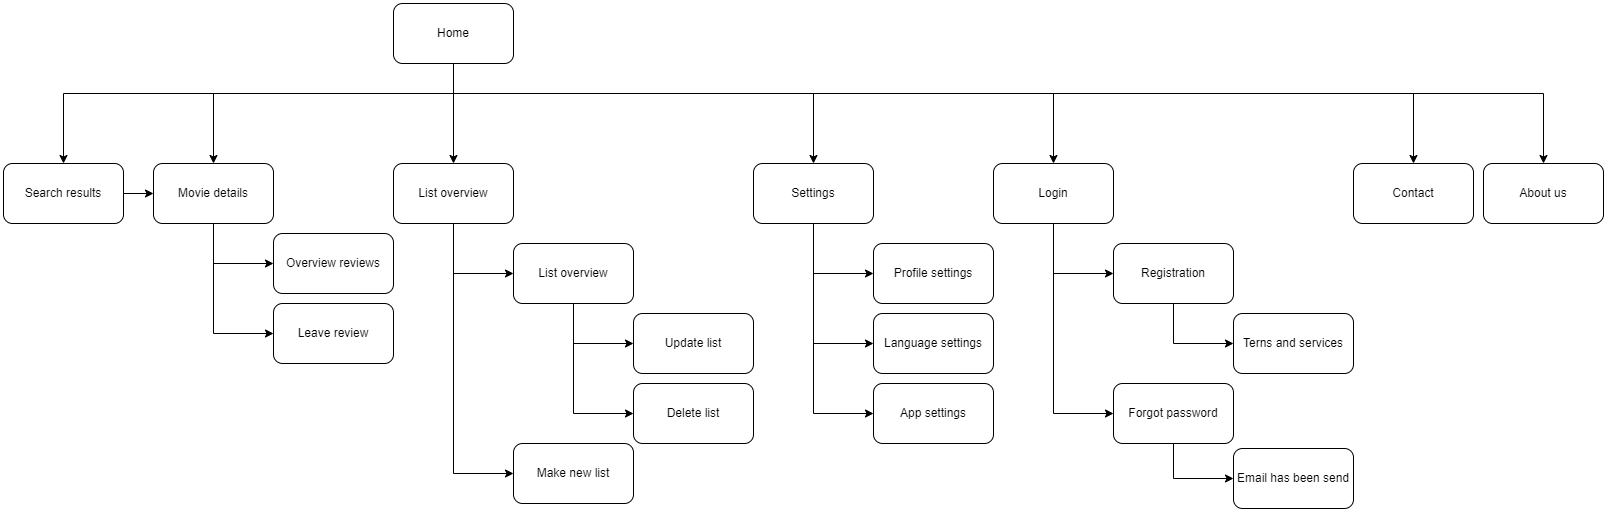

The diagram above was exported from draw.io. Its source (the exported page's mxGraphModel, read from the mxfile embedded in the PNG):
<mxGraphModel dx="1847" dy="759" grid="1" gridSize="10" guides="1" tooltips="1" connect="1" arrows="1" fold="1" page="1" pageScale="1" pageWidth="827" pageHeight="1169" math="0" shadow="0">
  <root>
    <mxCell id="0" />
    <mxCell id="1" parent="0" />
    <mxCell id="3z10bNuEV8qIHBSnkdf1-3" value="" style="edgeStyle=orthogonalEdgeStyle;rounded=0;orthogonalLoop=1;jettySize=auto;html=1;entryX=0.5;entryY=0;entryDx=0;entryDy=0;" edge="1" parent="1" source="3z10bNuEV8qIHBSnkdf1-1" target="3z10bNuEV8qIHBSnkdf1-2">
      <mxGeometry relative="1" as="geometry">
        <Array as="points">
          <mxPoint x="300" y="200" />
          <mxPoint x="60" y="200" />
        </Array>
      </mxGeometry>
    </mxCell>
    <mxCell id="3z10bNuEV8qIHBSnkdf1-5" value="" style="edgeStyle=orthogonalEdgeStyle;rounded=0;orthogonalLoop=1;jettySize=auto;html=1;" edge="1" parent="1" source="3z10bNuEV8qIHBSnkdf1-1" target="3z10bNuEV8qIHBSnkdf1-4">
      <mxGeometry relative="1" as="geometry" />
    </mxCell>
    <mxCell id="3z10bNuEV8qIHBSnkdf1-25" style="edgeStyle=orthogonalEdgeStyle;rounded=0;orthogonalLoop=1;jettySize=auto;html=1;entryX=0.5;entryY=0;entryDx=0;entryDy=0;" edge="1" parent="1" source="3z10bNuEV8qIHBSnkdf1-1" target="3z10bNuEV8qIHBSnkdf1-24">
      <mxGeometry relative="1" as="geometry">
        <Array as="points">
          <mxPoint x="300" y="200" />
          <mxPoint x="660" y="200" />
        </Array>
      </mxGeometry>
    </mxCell>
    <mxCell id="3z10bNuEV8qIHBSnkdf1-34" style="edgeStyle=orthogonalEdgeStyle;rounded=0;orthogonalLoop=1;jettySize=auto;html=1;entryX=0.5;entryY=0;entryDx=0;entryDy=0;" edge="1" parent="1" source="3z10bNuEV8qIHBSnkdf1-1" target="3z10bNuEV8qIHBSnkdf1-33">
      <mxGeometry relative="1" as="geometry">
        <Array as="points">
          <mxPoint x="300" y="200" />
          <mxPoint x="1260" y="200" />
        </Array>
      </mxGeometry>
    </mxCell>
    <mxCell id="3z10bNuEV8qIHBSnkdf1-36" style="edgeStyle=orthogonalEdgeStyle;rounded=0;orthogonalLoop=1;jettySize=auto;html=1;entryX=0.5;entryY=0;entryDx=0;entryDy=0;" edge="1" parent="1" source="3z10bNuEV8qIHBSnkdf1-1" target="3z10bNuEV8qIHBSnkdf1-35">
      <mxGeometry relative="1" as="geometry">
        <Array as="points">
          <mxPoint x="300" y="200" />
          <mxPoint x="1390" y="200" />
        </Array>
      </mxGeometry>
    </mxCell>
    <mxCell id="3z10bNuEV8qIHBSnkdf1-38" style="edgeStyle=orthogonalEdgeStyle;rounded=0;orthogonalLoop=1;jettySize=auto;html=1;entryX=0.5;entryY=0;entryDx=0;entryDy=0;" edge="1" parent="1" source="3z10bNuEV8qIHBSnkdf1-1" target="3z10bNuEV8qIHBSnkdf1-37">
      <mxGeometry relative="1" as="geometry">
        <Array as="points">
          <mxPoint x="300" y="200" />
          <mxPoint x="-90" y="200" />
        </Array>
      </mxGeometry>
    </mxCell>
    <mxCell id="3z10bNuEV8qIHBSnkdf1-41" style="edgeStyle=orthogonalEdgeStyle;rounded=0;orthogonalLoop=1;jettySize=auto;html=1;entryX=0.5;entryY=0;entryDx=0;entryDy=0;" edge="1" parent="1" source="3z10bNuEV8qIHBSnkdf1-1" target="3z10bNuEV8qIHBSnkdf1-40">
      <mxGeometry relative="1" as="geometry">
        <Array as="points">
          <mxPoint x="300" y="200" />
          <mxPoint x="900" y="200" />
        </Array>
      </mxGeometry>
    </mxCell>
    <mxCell id="3z10bNuEV8qIHBSnkdf1-1" value="Home" style="rounded=1;whiteSpace=wrap;html=1;" vertex="1" parent="1">
      <mxGeometry x="240" y="110" width="120" height="60" as="geometry" />
    </mxCell>
    <mxCell id="3z10bNuEV8qIHBSnkdf1-21" value="" style="edgeStyle=orthogonalEdgeStyle;rounded=0;orthogonalLoop=1;jettySize=auto;html=1;entryX=0;entryY=0.5;entryDx=0;entryDy=0;" edge="1" parent="1" source="3z10bNuEV8qIHBSnkdf1-2" target="3z10bNuEV8qIHBSnkdf1-20">
      <mxGeometry relative="1" as="geometry" />
    </mxCell>
    <mxCell id="3z10bNuEV8qIHBSnkdf1-23" style="edgeStyle=orthogonalEdgeStyle;rounded=0;orthogonalLoop=1;jettySize=auto;html=1;entryX=0;entryY=0.5;entryDx=0;entryDy=0;" edge="1" parent="1" source="3z10bNuEV8qIHBSnkdf1-2" target="3z10bNuEV8qIHBSnkdf1-22">
      <mxGeometry relative="1" as="geometry" />
    </mxCell>
    <mxCell id="3z10bNuEV8qIHBSnkdf1-2" value="Movie details" style="rounded=1;whiteSpace=wrap;html=1;" vertex="1" parent="1">
      <mxGeometry y="270" width="120" height="60" as="geometry" />
    </mxCell>
    <mxCell id="3z10bNuEV8qIHBSnkdf1-8" value="" style="edgeStyle=orthogonalEdgeStyle;rounded=0;orthogonalLoop=1;jettySize=auto;html=1;entryX=0;entryY=0.5;entryDx=0;entryDy=0;" edge="1" parent="1" source="3z10bNuEV8qIHBSnkdf1-4" target="3z10bNuEV8qIHBSnkdf1-7">
      <mxGeometry relative="1" as="geometry" />
    </mxCell>
    <mxCell id="3z10bNuEV8qIHBSnkdf1-10" value="" style="edgeStyle=orthogonalEdgeStyle;rounded=0;orthogonalLoop=1;jettySize=auto;html=1;entryX=0;entryY=0.5;entryDx=0;entryDy=0;" edge="1" parent="1" source="3z10bNuEV8qIHBSnkdf1-4" target="3z10bNuEV8qIHBSnkdf1-9">
      <mxGeometry relative="1" as="geometry" />
    </mxCell>
    <mxCell id="3z10bNuEV8qIHBSnkdf1-4" value="List overview" style="rounded=1;whiteSpace=wrap;html=1;" vertex="1" parent="1">
      <mxGeometry x="240" y="270" width="120" height="60" as="geometry" />
    </mxCell>
    <mxCell id="3z10bNuEV8qIHBSnkdf1-15" value="" style="edgeStyle=orthogonalEdgeStyle;rounded=0;orthogonalLoop=1;jettySize=auto;html=1;entryX=0;entryY=0.5;entryDx=0;entryDy=0;exitX=0.5;exitY=1;exitDx=0;exitDy=0;" edge="1" parent="1" source="3z10bNuEV8qIHBSnkdf1-7" target="3z10bNuEV8qIHBSnkdf1-14">
      <mxGeometry relative="1" as="geometry" />
    </mxCell>
    <mxCell id="3z10bNuEV8qIHBSnkdf1-19" value="" style="edgeStyle=orthogonalEdgeStyle;rounded=0;orthogonalLoop=1;jettySize=auto;html=1;entryX=0;entryY=0.5;entryDx=0;entryDy=0;exitX=0.5;exitY=1;exitDx=0;exitDy=0;" edge="1" parent="1" source="3z10bNuEV8qIHBSnkdf1-7" target="3z10bNuEV8qIHBSnkdf1-18">
      <mxGeometry relative="1" as="geometry" />
    </mxCell>
    <mxCell id="3z10bNuEV8qIHBSnkdf1-7" value="List overview" style="rounded=1;whiteSpace=wrap;html=1;" vertex="1" parent="1">
      <mxGeometry x="360" y="350" width="120" height="60" as="geometry" />
    </mxCell>
    <mxCell id="3z10bNuEV8qIHBSnkdf1-9" value="Make new list" style="rounded=1;whiteSpace=wrap;html=1;" vertex="1" parent="1">
      <mxGeometry x="360" y="550" width="120" height="60" as="geometry" />
    </mxCell>
    <mxCell id="3z10bNuEV8qIHBSnkdf1-14" value="Update list" style="rounded=1;whiteSpace=wrap;html=1;" vertex="1" parent="1">
      <mxGeometry x="480" y="420" width="120" height="60" as="geometry" />
    </mxCell>
    <mxCell id="3z10bNuEV8qIHBSnkdf1-18" value="Delete list" style="rounded=1;whiteSpace=wrap;html=1;" vertex="1" parent="1">
      <mxGeometry x="480" y="490" width="120" height="60" as="geometry" />
    </mxCell>
    <mxCell id="3z10bNuEV8qIHBSnkdf1-20" value="Overview reviews" style="rounded=1;whiteSpace=wrap;html=1;" vertex="1" parent="1">
      <mxGeometry x="120" y="340" width="120" height="60" as="geometry" />
    </mxCell>
    <mxCell id="3z10bNuEV8qIHBSnkdf1-22" value="Leave review" style="rounded=1;whiteSpace=wrap;html=1;" vertex="1" parent="1">
      <mxGeometry x="120" y="410" width="120" height="60" as="geometry" />
    </mxCell>
    <mxCell id="3z10bNuEV8qIHBSnkdf1-28" value="" style="edgeStyle=orthogonalEdgeStyle;rounded=0;orthogonalLoop=1;jettySize=auto;html=1;entryX=0;entryY=0.5;entryDx=0;entryDy=0;" edge="1" parent="1" source="3z10bNuEV8qIHBSnkdf1-24" target="3z10bNuEV8qIHBSnkdf1-27">
      <mxGeometry relative="1" as="geometry" />
    </mxCell>
    <mxCell id="3z10bNuEV8qIHBSnkdf1-30" style="edgeStyle=orthogonalEdgeStyle;rounded=0;orthogonalLoop=1;jettySize=auto;html=1;entryX=0;entryY=0.5;entryDx=0;entryDy=0;" edge="1" parent="1" source="3z10bNuEV8qIHBSnkdf1-24" target="3z10bNuEV8qIHBSnkdf1-29">
      <mxGeometry relative="1" as="geometry" />
    </mxCell>
    <mxCell id="3z10bNuEV8qIHBSnkdf1-32" style="edgeStyle=orthogonalEdgeStyle;rounded=0;orthogonalLoop=1;jettySize=auto;html=1;entryX=0;entryY=0.5;entryDx=0;entryDy=0;" edge="1" parent="1" source="3z10bNuEV8qIHBSnkdf1-24" target="3z10bNuEV8qIHBSnkdf1-31">
      <mxGeometry relative="1" as="geometry" />
    </mxCell>
    <mxCell id="3z10bNuEV8qIHBSnkdf1-24" value="Settings" style="rounded=1;whiteSpace=wrap;html=1;" vertex="1" parent="1">
      <mxGeometry x="600" y="270" width="120" height="60" as="geometry" />
    </mxCell>
    <mxCell id="3z10bNuEV8qIHBSnkdf1-27" value="Profile settings" style="rounded=1;whiteSpace=wrap;html=1;" vertex="1" parent="1">
      <mxGeometry x="720" y="350" width="120" height="60" as="geometry" />
    </mxCell>
    <mxCell id="3z10bNuEV8qIHBSnkdf1-29" value="Language settings" style="rounded=1;whiteSpace=wrap;html=1;" vertex="1" parent="1">
      <mxGeometry x="720" y="420" width="120" height="60" as="geometry" />
    </mxCell>
    <mxCell id="3z10bNuEV8qIHBSnkdf1-31" value="App settings" style="rounded=1;whiteSpace=wrap;html=1;" vertex="1" parent="1">
      <mxGeometry x="720" y="490" width="120" height="60" as="geometry" />
    </mxCell>
    <mxCell id="3z10bNuEV8qIHBSnkdf1-33" value="Contact" style="rounded=1;whiteSpace=wrap;html=1;" vertex="1" parent="1">
      <mxGeometry x="1200" y="270" width="120" height="60" as="geometry" />
    </mxCell>
    <mxCell id="3z10bNuEV8qIHBSnkdf1-35" value="About us" style="rounded=1;whiteSpace=wrap;html=1;" vertex="1" parent="1">
      <mxGeometry x="1330" y="270" width="120" height="60" as="geometry" />
    </mxCell>
    <mxCell id="3z10bNuEV8qIHBSnkdf1-39" value="" style="edgeStyle=orthogonalEdgeStyle;rounded=0;orthogonalLoop=1;jettySize=auto;html=1;" edge="1" parent="1" source="3z10bNuEV8qIHBSnkdf1-37" target="3z10bNuEV8qIHBSnkdf1-2">
      <mxGeometry relative="1" as="geometry" />
    </mxCell>
    <mxCell id="3z10bNuEV8qIHBSnkdf1-37" value="Search results" style="rounded=1;whiteSpace=wrap;html=1;" vertex="1" parent="1">
      <mxGeometry x="-150" y="270" width="120" height="60" as="geometry" />
    </mxCell>
    <mxCell id="3z10bNuEV8qIHBSnkdf1-43" value="" style="edgeStyle=orthogonalEdgeStyle;rounded=0;orthogonalLoop=1;jettySize=auto;html=1;entryX=0;entryY=0.5;entryDx=0;entryDy=0;" edge="1" parent="1" source="3z10bNuEV8qIHBSnkdf1-40" target="3z10bNuEV8qIHBSnkdf1-42">
      <mxGeometry relative="1" as="geometry" />
    </mxCell>
    <mxCell id="3z10bNuEV8qIHBSnkdf1-47" style="edgeStyle=orthogonalEdgeStyle;rounded=0;orthogonalLoop=1;jettySize=auto;html=1;entryX=0;entryY=0.5;entryDx=0;entryDy=0;" edge="1" parent="1" source="3z10bNuEV8qIHBSnkdf1-40" target="3z10bNuEV8qIHBSnkdf1-46">
      <mxGeometry relative="1" as="geometry" />
    </mxCell>
    <mxCell id="3z10bNuEV8qIHBSnkdf1-40" value="Login" style="rounded=1;whiteSpace=wrap;html=1;" vertex="1" parent="1">
      <mxGeometry x="840" y="270" width="120" height="60" as="geometry" />
    </mxCell>
    <mxCell id="3z10bNuEV8qIHBSnkdf1-45" value="" style="edgeStyle=orthogonalEdgeStyle;rounded=0;orthogonalLoop=1;jettySize=auto;html=1;entryX=0;entryY=0.5;entryDx=0;entryDy=0;" edge="1" parent="1" source="3z10bNuEV8qIHBSnkdf1-42" target="3z10bNuEV8qIHBSnkdf1-44">
      <mxGeometry relative="1" as="geometry" />
    </mxCell>
    <mxCell id="3z10bNuEV8qIHBSnkdf1-42" value="Registration" style="rounded=1;whiteSpace=wrap;html=1;" vertex="1" parent="1">
      <mxGeometry x="960" y="350" width="120" height="60" as="geometry" />
    </mxCell>
    <mxCell id="3z10bNuEV8qIHBSnkdf1-44" value="Terns and services" style="rounded=1;whiteSpace=wrap;html=1;" vertex="1" parent="1">
      <mxGeometry x="1080" y="420" width="120" height="60" as="geometry" />
    </mxCell>
    <mxCell id="3z10bNuEV8qIHBSnkdf1-49" style="edgeStyle=orthogonalEdgeStyle;rounded=0;orthogonalLoop=1;jettySize=auto;html=1;entryX=0;entryY=0.5;entryDx=0;entryDy=0;" edge="1" parent="1" source="3z10bNuEV8qIHBSnkdf1-46" target="3z10bNuEV8qIHBSnkdf1-48">
      <mxGeometry relative="1" as="geometry" />
    </mxCell>
    <mxCell id="3z10bNuEV8qIHBSnkdf1-46" value="Forgot password" style="rounded=1;whiteSpace=wrap;html=1;" vertex="1" parent="1">
      <mxGeometry x="960" y="490" width="120" height="60" as="geometry" />
    </mxCell>
    <mxCell id="3z10bNuEV8qIHBSnkdf1-48" value="Email has been send" style="rounded=1;whiteSpace=wrap;html=1;" vertex="1" parent="1">
      <mxGeometry x="1080" y="555" width="120" height="60" as="geometry" />
    </mxCell>
  </root>
</mxGraphModel>